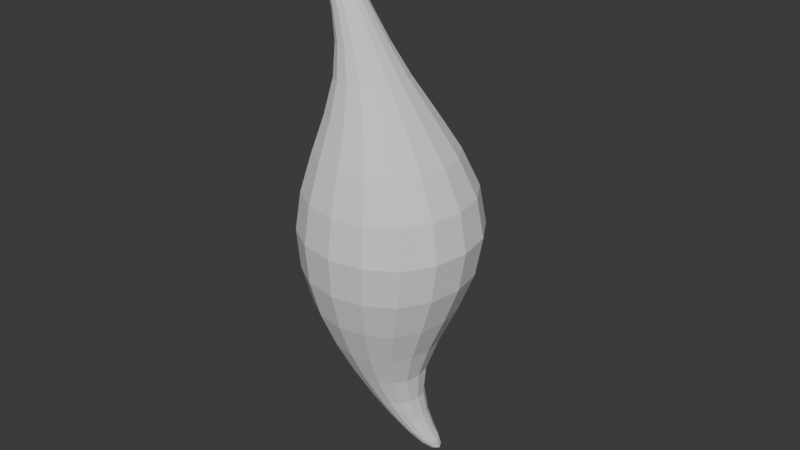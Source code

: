 # Source: Flame1.blend  (saved by Blender 4.5.91; exported with 4.5.12 LTS)
import bpy
from mathutils import Matrix  # noqa: F401  (used for matrix-valued properties, if any)

bpy.ops.wm.read_factory_settings(use_empty=True)
scene = bpy.context.scene
scene.name = 'Scene'

# ---- collections
col_collection = bpy.data.collections.new('Collection'); scene.collection.children.link(col_collection)

# ---- world
world_world = bpy.data.worlds.new('World'); scene.world = world_world
world_world.use_nodes = True; world_world.node_tree.nodes.clear()
_N = world_world.node_tree.nodes; _L = world_world.node_tree.links
n0 = _N.new('ShaderNodeOutputWorld'); n0.name = 'World Output'; n0.location = (200, 100)
n1 = _N.new('ShaderNodeBackground'); n1.name = 'Background'; n1.location = (-200, 100)
n1.inputs[0].default_value = (0.05088, 0.05088, 0.05088, 1.0)
_L.new(n1.outputs[0], n0.inputs[0])
n0.is_active_output = True
world_world.color = (0.05088, 0.05088, 0.05088)
world_world.sun_shadow_jitter_overblur = 0.0

# ---- meshes
me_cube_001 = bpy.data.meshes.new('Cube.001')
me_cube_001.from_pydata([(0.1957, 0.04056, -1.0), (-1.0, -1.0, 1.0), (0.1957, 0.2663, -1.0), (-1.0, 1.0, 1.0), (0.4214, 0.04056, -1.0), (1.0, -1.0, 1.0), (0.4214, 0.2663, -1.0), (1.0, 1.0, 1.0), (-0.636, -0.2756, 2.962), (-0.636, -0.002011, 2.962), (-0.3625, -0.002011, 2.962), (-0.3625, -0.2756, 2.962), (-0.3777, -0.2694, -0.3022), (-0.3777, 0.1015, -0.3022), (-0.006729, 0.1015, -0.3022), (-0.006729, -0.2694, -0.3022), (-0.2264, -0.002078, 2.151), (0.04327, -0.002078, 2.151), (0.04327, -0.2717, 2.151), (-0.2264, -0.2717, 2.151)], [], [(12, 1, 3, 13), (13, 3, 7, 14), (14, 7, 5, 15), (15, 5, 1, 12), (2, 6, 4, 0), (17, 16, 9, 10), (10, 9, 8, 11), (18, 17, 10, 11), (16, 19, 8, 9), (19, 18, 11, 8), (4, 15, 12, 0), (6, 14, 15, 4), (2, 13, 14, 6), (0, 12, 13, 2), (1, 5, 18, 19), (3, 1, 19, 16), (5, 7, 17, 18), (7, 3, 16, 17)])
_uv = me_cube_001.uv_layers.new(name='UVMap')
_uv.uv.foreach_set('vector', [0.5, 0.0, 0.625, 0.0, 0.625, 0.25, 0.5, 0.25, 0.5, 0.25, 0.625, 0.25, 0.625, 0.5, 0.5, 0.5, 0.5, 0.5, 0.625, 0.5, 0.625, 0.75, 0.5, 0.75, 0.5, 0.75, 0.625, 0.75, 0.625, 1.0, 0.5, 1.0, 0.125, 0.5, 0.375, 0.5, 0.375, 0.75, 0.125, 0.75, 0.625, 0.5, 0.625, 0.25, 0.625, 0.25, 0.625, 0.5, 0.625, 0.5, 0.875, 0.5, 0.875, 0.75, 0.625, 0.75, 0.625, 0.75, 0.625, 0.5, 0.625, 0.5, 0.625, 0.75, 0.625, 0.25, 0.625, 0.0, 0.625, 0.0, 0.625, 0.25, 0.625, 1.0, 0.625, 0.75, 0.625, 0.75, 0.625, 1.0, 0.375, 0.75, 0.5, 0.75, 0.5, 1.0, 0.375, 1.0, 0.375, 0.5, 0.5, 0.5, 0.5, 0.75, 0.375, 0.75, 0.375, 0.25, 0.5, 0.25, 0.5, 0.5, 0.375, 0.5, 0.375, 0.0, 0.5, 0.0, 0.5, 0.25, 0.375, 0.25, 0.625, 1.0, 0.625, 0.75, 0.625, 0.75, 0.625, 1.0, 0.625, 0.25, 0.625, 0.0, 0.625, 0.0, 0.625, 0.25, 0.625, 0.75, 0.625, 0.5, 0.625, 0.5, 0.625, 0.75, 0.625, 0.5, 0.625, 0.25, 0.625, 0.25, 0.625, 0.5])
me_cube_001.update()

# ---- objects
ob_cube = bpy.data.objects.new('Cube', me_cube_001)

# ---- transforms, parenting, visibility, modifiers, constraints
ob_cube.location = (0.0, 0.0, 0.0)
_m = ob_cube.modifiers.new('Subdivision', 'SUBSURF')
_m.levels = 2

# ---- collection membership
col_collection.objects.link(ob_cube)

# ---- scene / render settings (as saved in the file)
scene.frame_start = 1; scene.frame_end = 250; scene.frame_set(1)
scene.render.engine = 'BLENDER_EEVEE_NEXT'
bpy.context.view_layer.update()

# ---- added for rendering (the .blend has no active camera and no usable light): camera, sun
cam_auto = bpy.data.cameras.new('AutoCamera')
cam_auto.lens = 50.0
cam_auto.sensor_width = 36.0
cam_auto.clip_end = 1000.0
ob_auto_camera = bpy.data.objects.new('AutoCamera', cam_auto)
scene.collection.objects.link(ob_auto_camera)
ob_auto_camera.location = (4.50427, -5.40512, 4.58459)
ob_auto_camera.rotation_euler = (1.09748, -7.21219e-08, 0.694738)
scene.camera = ob_auto_camera
light_auto_sun = bpy.data.lights.new('AutoSun', 'SUN')
light_auto_sun.energy = 3.0
light_auto_sun.angle = 0.0523599
ob_auto_sun = bpy.data.objects.new('AutoSun', light_auto_sun)
scene.collection.objects.link(ob_auto_sun)
ob_auto_sun.rotation_euler = (0.872665, 0.174533, 0.523599)
bpy.context.view_layer.update()
